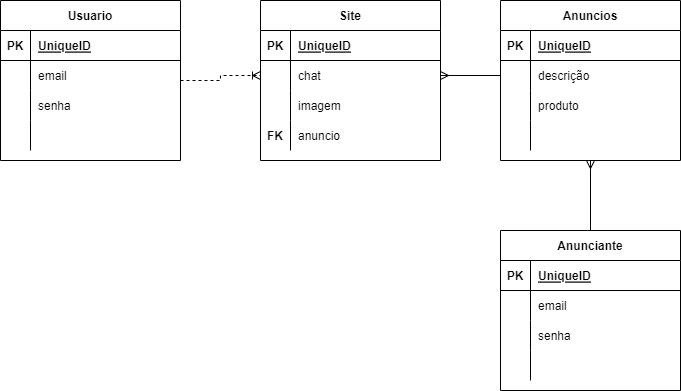

The diagram above was exported from draw.io. Its source (the exported page's mxGraphModel, read from the mxfile embedded in the PNG):
<mxGraphModel dx="1381" dy="795" grid="1" gridSize="10" guides="1" tooltips="1" connect="1" arrows="1" fold="1" page="1" pageScale="1" pageWidth="827" pageHeight="1169" math="0" shadow="0">
  <root>
    <mxCell id="0" />
    <mxCell id="1" parent="0" />
    <mxCell id="L7ja5vBBbomN4SqDx7Hx-53" style="edgeStyle=orthogonalEdgeStyle;rounded=0;orthogonalLoop=1;jettySize=auto;html=1;entryX=0;entryY=0.5;entryDx=0;entryDy=0;dashed=1;endArrow=ERoneToMany;endFill=0;" edge="1" parent="1" source="L7ja5vBBbomN4SqDx7Hx-1" target="L7ja5vBBbomN4SqDx7Hx-18">
      <mxGeometry relative="1" as="geometry" />
    </mxCell>
    <mxCell id="L7ja5vBBbomN4SqDx7Hx-1" value="Usuario" style="shape=table;startSize=30;container=1;collapsible=1;childLayout=tableLayout;fixedRows=1;rowLines=0;fontStyle=1;align=center;resizeLast=1;" vertex="1" parent="1">
      <mxGeometry x="100" y="170" width="180" height="160" as="geometry" />
    </mxCell>
    <mxCell id="L7ja5vBBbomN4SqDx7Hx-2" value="" style="shape=tableRow;horizontal=0;startSize=0;swimlaneHead=0;swimlaneBody=0;fillColor=none;collapsible=0;dropTarget=0;points=[[0,0.5],[1,0.5]];portConstraint=eastwest;top=0;left=0;right=0;bottom=1;" vertex="1" parent="L7ja5vBBbomN4SqDx7Hx-1">
      <mxGeometry y="30" width="180" height="30" as="geometry" />
    </mxCell>
    <mxCell id="L7ja5vBBbomN4SqDx7Hx-3" value="PK" style="shape=partialRectangle;connectable=0;fillColor=none;top=0;left=0;bottom=0;right=0;fontStyle=1;overflow=hidden;" vertex="1" parent="L7ja5vBBbomN4SqDx7Hx-2">
      <mxGeometry width="30" height="30" as="geometry">
        <mxRectangle width="30" height="30" as="alternateBounds" />
      </mxGeometry>
    </mxCell>
    <mxCell id="L7ja5vBBbomN4SqDx7Hx-4" value="UniqueID" style="shape=partialRectangle;connectable=0;fillColor=none;top=0;left=0;bottom=0;right=0;align=left;spacingLeft=6;fontStyle=5;overflow=hidden;" vertex="1" parent="L7ja5vBBbomN4SqDx7Hx-2">
      <mxGeometry x="30" width="150" height="30" as="geometry">
        <mxRectangle width="150" height="30" as="alternateBounds" />
      </mxGeometry>
    </mxCell>
    <mxCell id="L7ja5vBBbomN4SqDx7Hx-5" value="" style="shape=tableRow;horizontal=0;startSize=0;swimlaneHead=0;swimlaneBody=0;fillColor=none;collapsible=0;dropTarget=0;points=[[0,0.5],[1,0.5]];portConstraint=eastwest;top=0;left=0;right=0;bottom=0;" vertex="1" parent="L7ja5vBBbomN4SqDx7Hx-1">
      <mxGeometry y="60" width="180" height="30" as="geometry" />
    </mxCell>
    <mxCell id="L7ja5vBBbomN4SqDx7Hx-6" value="" style="shape=partialRectangle;connectable=0;fillColor=none;top=0;left=0;bottom=0;right=0;editable=1;overflow=hidden;" vertex="1" parent="L7ja5vBBbomN4SqDx7Hx-5">
      <mxGeometry width="30" height="30" as="geometry">
        <mxRectangle width="30" height="30" as="alternateBounds" />
      </mxGeometry>
    </mxCell>
    <mxCell id="L7ja5vBBbomN4SqDx7Hx-7" value="email" style="shape=partialRectangle;connectable=0;fillColor=none;top=0;left=0;bottom=0;right=0;align=left;spacingLeft=6;overflow=hidden;" vertex="1" parent="L7ja5vBBbomN4SqDx7Hx-5">
      <mxGeometry x="30" width="150" height="30" as="geometry">
        <mxRectangle width="150" height="30" as="alternateBounds" />
      </mxGeometry>
    </mxCell>
    <mxCell id="L7ja5vBBbomN4SqDx7Hx-8" value="" style="shape=tableRow;horizontal=0;startSize=0;swimlaneHead=0;swimlaneBody=0;fillColor=none;collapsible=0;dropTarget=0;points=[[0,0.5],[1,0.5]];portConstraint=eastwest;top=0;left=0;right=0;bottom=0;" vertex="1" parent="L7ja5vBBbomN4SqDx7Hx-1">
      <mxGeometry y="90" width="180" height="30" as="geometry" />
    </mxCell>
    <mxCell id="L7ja5vBBbomN4SqDx7Hx-9" value="" style="shape=partialRectangle;connectable=0;fillColor=none;top=0;left=0;bottom=0;right=0;editable=1;overflow=hidden;" vertex="1" parent="L7ja5vBBbomN4SqDx7Hx-8">
      <mxGeometry width="30" height="30" as="geometry">
        <mxRectangle width="30" height="30" as="alternateBounds" />
      </mxGeometry>
    </mxCell>
    <mxCell id="L7ja5vBBbomN4SqDx7Hx-10" value="senha" style="shape=partialRectangle;connectable=0;fillColor=none;top=0;left=0;bottom=0;right=0;align=left;spacingLeft=6;overflow=hidden;" vertex="1" parent="L7ja5vBBbomN4SqDx7Hx-8">
      <mxGeometry x="30" width="150" height="30" as="geometry">
        <mxRectangle width="150" height="30" as="alternateBounds" />
      </mxGeometry>
    </mxCell>
    <mxCell id="L7ja5vBBbomN4SqDx7Hx-11" value="" style="shape=tableRow;horizontal=0;startSize=0;swimlaneHead=0;swimlaneBody=0;fillColor=none;collapsible=0;dropTarget=0;points=[[0,0.5],[1,0.5]];portConstraint=eastwest;top=0;left=0;right=0;bottom=0;" vertex="1" parent="L7ja5vBBbomN4SqDx7Hx-1">
      <mxGeometry y="120" width="180" height="30" as="geometry" />
    </mxCell>
    <mxCell id="L7ja5vBBbomN4SqDx7Hx-12" value="" style="shape=partialRectangle;connectable=0;fillColor=none;top=0;left=0;bottom=0;right=0;editable=1;overflow=hidden;" vertex="1" parent="L7ja5vBBbomN4SqDx7Hx-11">
      <mxGeometry width="30" height="30" as="geometry">
        <mxRectangle width="30" height="30" as="alternateBounds" />
      </mxGeometry>
    </mxCell>
    <mxCell id="L7ja5vBBbomN4SqDx7Hx-13" value="" style="shape=partialRectangle;connectable=0;fillColor=none;top=0;left=0;bottom=0;right=0;align=left;spacingLeft=6;overflow=hidden;" vertex="1" parent="L7ja5vBBbomN4SqDx7Hx-11">
      <mxGeometry x="30" width="150" height="30" as="geometry">
        <mxRectangle width="150" height="30" as="alternateBounds" />
      </mxGeometry>
    </mxCell>
    <mxCell id="L7ja5vBBbomN4SqDx7Hx-14" value="Site" style="shape=table;startSize=30;container=1;collapsible=1;childLayout=tableLayout;fixedRows=1;rowLines=0;fontStyle=1;align=center;resizeLast=1;" vertex="1" parent="1">
      <mxGeometry x="360" y="170" width="180" height="160" as="geometry" />
    </mxCell>
    <mxCell id="L7ja5vBBbomN4SqDx7Hx-15" value="" style="shape=tableRow;horizontal=0;startSize=0;swimlaneHead=0;swimlaneBody=0;fillColor=none;collapsible=0;dropTarget=0;points=[[0,0.5],[1,0.5]];portConstraint=eastwest;top=0;left=0;right=0;bottom=1;" vertex="1" parent="L7ja5vBBbomN4SqDx7Hx-14">
      <mxGeometry y="30" width="180" height="30" as="geometry" />
    </mxCell>
    <mxCell id="L7ja5vBBbomN4SqDx7Hx-16" value="PK" style="shape=partialRectangle;connectable=0;fillColor=none;top=0;left=0;bottom=0;right=0;fontStyle=1;overflow=hidden;" vertex="1" parent="L7ja5vBBbomN4SqDx7Hx-15">
      <mxGeometry width="30" height="30" as="geometry">
        <mxRectangle width="30" height="30" as="alternateBounds" />
      </mxGeometry>
    </mxCell>
    <mxCell id="L7ja5vBBbomN4SqDx7Hx-17" value="UniqueID" style="shape=partialRectangle;connectable=0;fillColor=none;top=0;left=0;bottom=0;right=0;align=left;spacingLeft=6;fontStyle=5;overflow=hidden;" vertex="1" parent="L7ja5vBBbomN4SqDx7Hx-15">
      <mxGeometry x="30" width="150" height="30" as="geometry">
        <mxRectangle width="150" height="30" as="alternateBounds" />
      </mxGeometry>
    </mxCell>
    <mxCell id="L7ja5vBBbomN4SqDx7Hx-18" value="" style="shape=tableRow;horizontal=0;startSize=0;swimlaneHead=0;swimlaneBody=0;fillColor=none;collapsible=0;dropTarget=0;points=[[0,0.5],[1,0.5]];portConstraint=eastwest;top=0;left=0;right=0;bottom=0;" vertex="1" parent="L7ja5vBBbomN4SqDx7Hx-14">
      <mxGeometry y="60" width="180" height="30" as="geometry" />
    </mxCell>
    <mxCell id="L7ja5vBBbomN4SqDx7Hx-19" value="" style="shape=partialRectangle;connectable=0;fillColor=none;top=0;left=0;bottom=0;right=0;editable=1;overflow=hidden;" vertex="1" parent="L7ja5vBBbomN4SqDx7Hx-18">
      <mxGeometry width="30" height="30" as="geometry">
        <mxRectangle width="30" height="30" as="alternateBounds" />
      </mxGeometry>
    </mxCell>
    <mxCell id="L7ja5vBBbomN4SqDx7Hx-20" value="chat" style="shape=partialRectangle;connectable=0;fillColor=none;top=0;left=0;bottom=0;right=0;align=left;spacingLeft=6;overflow=hidden;" vertex="1" parent="L7ja5vBBbomN4SqDx7Hx-18">
      <mxGeometry x="30" width="150" height="30" as="geometry">
        <mxRectangle width="150" height="30" as="alternateBounds" />
      </mxGeometry>
    </mxCell>
    <mxCell id="L7ja5vBBbomN4SqDx7Hx-21" value="" style="shape=tableRow;horizontal=0;startSize=0;swimlaneHead=0;swimlaneBody=0;fillColor=none;collapsible=0;dropTarget=0;points=[[0,0.5],[1,0.5]];portConstraint=eastwest;top=0;left=0;right=0;bottom=0;" vertex="1" parent="L7ja5vBBbomN4SqDx7Hx-14">
      <mxGeometry y="90" width="180" height="30" as="geometry" />
    </mxCell>
    <mxCell id="L7ja5vBBbomN4SqDx7Hx-22" value="" style="shape=partialRectangle;connectable=0;fillColor=none;top=0;left=0;bottom=0;right=0;editable=1;overflow=hidden;" vertex="1" parent="L7ja5vBBbomN4SqDx7Hx-21">
      <mxGeometry width="30" height="30" as="geometry">
        <mxRectangle width="30" height="30" as="alternateBounds" />
      </mxGeometry>
    </mxCell>
    <mxCell id="L7ja5vBBbomN4SqDx7Hx-23" value="imagem" style="shape=partialRectangle;connectable=0;fillColor=none;top=0;left=0;bottom=0;right=0;align=left;spacingLeft=6;overflow=hidden;" vertex="1" parent="L7ja5vBBbomN4SqDx7Hx-21">
      <mxGeometry x="30" width="150" height="30" as="geometry">
        <mxRectangle width="150" height="30" as="alternateBounds" />
      </mxGeometry>
    </mxCell>
    <mxCell id="L7ja5vBBbomN4SqDx7Hx-24" value="" style="shape=tableRow;horizontal=0;startSize=0;swimlaneHead=0;swimlaneBody=0;fillColor=none;collapsible=0;dropTarget=0;points=[[0,0.5],[1,0.5]];portConstraint=eastwest;top=0;left=0;right=0;bottom=0;" vertex="1" parent="L7ja5vBBbomN4SqDx7Hx-14">
      <mxGeometry y="120" width="180" height="30" as="geometry" />
    </mxCell>
    <mxCell id="L7ja5vBBbomN4SqDx7Hx-25" value="" style="shape=partialRectangle;connectable=0;fillColor=none;top=0;left=0;bottom=0;right=0;editable=1;overflow=hidden;" vertex="1" parent="L7ja5vBBbomN4SqDx7Hx-24">
      <mxGeometry width="30" height="30" as="geometry">
        <mxRectangle width="30" height="30" as="alternateBounds" />
      </mxGeometry>
    </mxCell>
    <mxCell id="L7ja5vBBbomN4SqDx7Hx-26" value="anuncio" style="shape=partialRectangle;connectable=0;fillColor=none;top=0;left=0;bottom=0;right=0;align=left;spacingLeft=6;overflow=hidden;" vertex="1" parent="L7ja5vBBbomN4SqDx7Hx-24">
      <mxGeometry x="30" width="150" height="30" as="geometry">
        <mxRectangle width="150" height="30" as="alternateBounds" />
      </mxGeometry>
    </mxCell>
    <mxCell id="L7ja5vBBbomN4SqDx7Hx-27" value="Anuncios" style="shape=table;startSize=30;container=1;collapsible=1;childLayout=tableLayout;fixedRows=1;rowLines=0;fontStyle=1;align=center;resizeLast=1;" vertex="1" parent="1">
      <mxGeometry x="600" y="170" width="180" height="160" as="geometry" />
    </mxCell>
    <mxCell id="L7ja5vBBbomN4SqDx7Hx-28" value="" style="shape=tableRow;horizontal=0;startSize=0;swimlaneHead=0;swimlaneBody=0;fillColor=none;collapsible=0;dropTarget=0;points=[[0,0.5],[1,0.5]];portConstraint=eastwest;top=0;left=0;right=0;bottom=1;" vertex="1" parent="L7ja5vBBbomN4SqDx7Hx-27">
      <mxGeometry y="30" width="180" height="30" as="geometry" />
    </mxCell>
    <mxCell id="L7ja5vBBbomN4SqDx7Hx-29" value="PK" style="shape=partialRectangle;connectable=0;fillColor=none;top=0;left=0;bottom=0;right=0;fontStyle=1;overflow=hidden;" vertex="1" parent="L7ja5vBBbomN4SqDx7Hx-28">
      <mxGeometry width="30" height="30" as="geometry">
        <mxRectangle width="30" height="30" as="alternateBounds" />
      </mxGeometry>
    </mxCell>
    <mxCell id="L7ja5vBBbomN4SqDx7Hx-30" value="UniqueID" style="shape=partialRectangle;connectable=0;fillColor=none;top=0;left=0;bottom=0;right=0;align=left;spacingLeft=6;fontStyle=5;overflow=hidden;" vertex="1" parent="L7ja5vBBbomN4SqDx7Hx-28">
      <mxGeometry x="30" width="150" height="30" as="geometry">
        <mxRectangle width="150" height="30" as="alternateBounds" />
      </mxGeometry>
    </mxCell>
    <mxCell id="L7ja5vBBbomN4SqDx7Hx-31" value="" style="shape=tableRow;horizontal=0;startSize=0;swimlaneHead=0;swimlaneBody=0;fillColor=none;collapsible=0;dropTarget=0;points=[[0,0.5],[1,0.5]];portConstraint=eastwest;top=0;left=0;right=0;bottom=0;" vertex="1" parent="L7ja5vBBbomN4SqDx7Hx-27">
      <mxGeometry y="60" width="180" height="30" as="geometry" />
    </mxCell>
    <mxCell id="L7ja5vBBbomN4SqDx7Hx-32" value="" style="shape=partialRectangle;connectable=0;fillColor=none;top=0;left=0;bottom=0;right=0;editable=1;overflow=hidden;" vertex="1" parent="L7ja5vBBbomN4SqDx7Hx-31">
      <mxGeometry width="30" height="30" as="geometry">
        <mxRectangle width="30" height="30" as="alternateBounds" />
      </mxGeometry>
    </mxCell>
    <mxCell id="L7ja5vBBbomN4SqDx7Hx-33" value="descrição" style="shape=partialRectangle;connectable=0;fillColor=none;top=0;left=0;bottom=0;right=0;align=left;spacingLeft=6;overflow=hidden;" vertex="1" parent="L7ja5vBBbomN4SqDx7Hx-31">
      <mxGeometry x="30" width="150" height="30" as="geometry">
        <mxRectangle width="150" height="30" as="alternateBounds" />
      </mxGeometry>
    </mxCell>
    <mxCell id="L7ja5vBBbomN4SqDx7Hx-34" value="" style="shape=tableRow;horizontal=0;startSize=0;swimlaneHead=0;swimlaneBody=0;fillColor=none;collapsible=0;dropTarget=0;points=[[0,0.5],[1,0.5]];portConstraint=eastwest;top=0;left=0;right=0;bottom=0;" vertex="1" parent="L7ja5vBBbomN4SqDx7Hx-27">
      <mxGeometry y="90" width="180" height="30" as="geometry" />
    </mxCell>
    <mxCell id="L7ja5vBBbomN4SqDx7Hx-35" value="" style="shape=partialRectangle;connectable=0;fillColor=none;top=0;left=0;bottom=0;right=0;editable=1;overflow=hidden;" vertex="1" parent="L7ja5vBBbomN4SqDx7Hx-34">
      <mxGeometry width="30" height="30" as="geometry">
        <mxRectangle width="30" height="30" as="alternateBounds" />
      </mxGeometry>
    </mxCell>
    <mxCell id="L7ja5vBBbomN4SqDx7Hx-36" value="produto" style="shape=partialRectangle;connectable=0;fillColor=none;top=0;left=0;bottom=0;right=0;align=left;spacingLeft=6;overflow=hidden;" vertex="1" parent="L7ja5vBBbomN4SqDx7Hx-34">
      <mxGeometry x="30" width="150" height="30" as="geometry">
        <mxRectangle width="150" height="30" as="alternateBounds" />
      </mxGeometry>
    </mxCell>
    <mxCell id="L7ja5vBBbomN4SqDx7Hx-37" value="" style="shape=tableRow;horizontal=0;startSize=0;swimlaneHead=0;swimlaneBody=0;fillColor=none;collapsible=0;dropTarget=0;points=[[0,0.5],[1,0.5]];portConstraint=eastwest;top=0;left=0;right=0;bottom=0;" vertex="1" parent="L7ja5vBBbomN4SqDx7Hx-27">
      <mxGeometry y="120" width="180" height="30" as="geometry" />
    </mxCell>
    <mxCell id="L7ja5vBBbomN4SqDx7Hx-38" value="" style="shape=partialRectangle;connectable=0;fillColor=none;top=0;left=0;bottom=0;right=0;editable=1;overflow=hidden;" vertex="1" parent="L7ja5vBBbomN4SqDx7Hx-37">
      <mxGeometry width="30" height="30" as="geometry">
        <mxRectangle width="30" height="30" as="alternateBounds" />
      </mxGeometry>
    </mxCell>
    <mxCell id="L7ja5vBBbomN4SqDx7Hx-39" value="" style="shape=partialRectangle;connectable=0;fillColor=none;top=0;left=0;bottom=0;right=0;align=left;spacingLeft=6;overflow=hidden;" vertex="1" parent="L7ja5vBBbomN4SqDx7Hx-37">
      <mxGeometry x="30" width="150" height="30" as="geometry">
        <mxRectangle width="150" height="30" as="alternateBounds" />
      </mxGeometry>
    </mxCell>
    <mxCell id="L7ja5vBBbomN4SqDx7Hx-55" style="edgeStyle=orthogonalEdgeStyle;rounded=0;orthogonalLoop=1;jettySize=auto;html=1;entryX=0.5;entryY=1;entryDx=0;entryDy=0;endArrow=ERmany;endFill=0;" edge="1" parent="1" source="L7ja5vBBbomN4SqDx7Hx-40" target="L7ja5vBBbomN4SqDx7Hx-27">
      <mxGeometry relative="1" as="geometry" />
    </mxCell>
    <mxCell id="L7ja5vBBbomN4SqDx7Hx-40" value="Anunciante" style="shape=table;startSize=30;container=1;collapsible=1;childLayout=tableLayout;fixedRows=1;rowLines=0;fontStyle=1;align=center;resizeLast=1;" vertex="1" parent="1">
      <mxGeometry x="600" y="400" width="180" height="160" as="geometry" />
    </mxCell>
    <mxCell id="L7ja5vBBbomN4SqDx7Hx-41" value="" style="shape=tableRow;horizontal=0;startSize=0;swimlaneHead=0;swimlaneBody=0;fillColor=none;collapsible=0;dropTarget=0;points=[[0,0.5],[1,0.5]];portConstraint=eastwest;top=0;left=0;right=0;bottom=1;" vertex="1" parent="L7ja5vBBbomN4SqDx7Hx-40">
      <mxGeometry y="30" width="180" height="30" as="geometry" />
    </mxCell>
    <mxCell id="L7ja5vBBbomN4SqDx7Hx-42" value="PK" style="shape=partialRectangle;connectable=0;fillColor=none;top=0;left=0;bottom=0;right=0;fontStyle=1;overflow=hidden;" vertex="1" parent="L7ja5vBBbomN4SqDx7Hx-41">
      <mxGeometry width="30" height="30" as="geometry">
        <mxRectangle width="30" height="30" as="alternateBounds" />
      </mxGeometry>
    </mxCell>
    <mxCell id="L7ja5vBBbomN4SqDx7Hx-43" value="UniqueID" style="shape=partialRectangle;connectable=0;fillColor=none;top=0;left=0;bottom=0;right=0;align=left;spacingLeft=6;fontStyle=5;overflow=hidden;" vertex="1" parent="L7ja5vBBbomN4SqDx7Hx-41">
      <mxGeometry x="30" width="150" height="30" as="geometry">
        <mxRectangle width="150" height="30" as="alternateBounds" />
      </mxGeometry>
    </mxCell>
    <mxCell id="L7ja5vBBbomN4SqDx7Hx-44" value="" style="shape=tableRow;horizontal=0;startSize=0;swimlaneHead=0;swimlaneBody=0;fillColor=none;collapsible=0;dropTarget=0;points=[[0,0.5],[1,0.5]];portConstraint=eastwest;top=0;left=0;right=0;bottom=0;" vertex="1" parent="L7ja5vBBbomN4SqDx7Hx-40">
      <mxGeometry y="60" width="180" height="30" as="geometry" />
    </mxCell>
    <mxCell id="L7ja5vBBbomN4SqDx7Hx-45" value="" style="shape=partialRectangle;connectable=0;fillColor=none;top=0;left=0;bottom=0;right=0;editable=1;overflow=hidden;" vertex="1" parent="L7ja5vBBbomN4SqDx7Hx-44">
      <mxGeometry width="30" height="30" as="geometry">
        <mxRectangle width="30" height="30" as="alternateBounds" />
      </mxGeometry>
    </mxCell>
    <mxCell id="L7ja5vBBbomN4SqDx7Hx-46" value="email" style="shape=partialRectangle;connectable=0;fillColor=none;top=0;left=0;bottom=0;right=0;align=left;spacingLeft=6;overflow=hidden;" vertex="1" parent="L7ja5vBBbomN4SqDx7Hx-44">
      <mxGeometry x="30" width="150" height="30" as="geometry">
        <mxRectangle width="150" height="30" as="alternateBounds" />
      </mxGeometry>
    </mxCell>
    <mxCell id="L7ja5vBBbomN4SqDx7Hx-47" value="" style="shape=tableRow;horizontal=0;startSize=0;swimlaneHead=0;swimlaneBody=0;fillColor=none;collapsible=0;dropTarget=0;points=[[0,0.5],[1,0.5]];portConstraint=eastwest;top=0;left=0;right=0;bottom=0;" vertex="1" parent="L7ja5vBBbomN4SqDx7Hx-40">
      <mxGeometry y="90" width="180" height="30" as="geometry" />
    </mxCell>
    <mxCell id="L7ja5vBBbomN4SqDx7Hx-48" value="" style="shape=partialRectangle;connectable=0;fillColor=none;top=0;left=0;bottom=0;right=0;editable=1;overflow=hidden;" vertex="1" parent="L7ja5vBBbomN4SqDx7Hx-47">
      <mxGeometry width="30" height="30" as="geometry">
        <mxRectangle width="30" height="30" as="alternateBounds" />
      </mxGeometry>
    </mxCell>
    <mxCell id="L7ja5vBBbomN4SqDx7Hx-49" value="senha" style="shape=partialRectangle;connectable=0;fillColor=none;top=0;left=0;bottom=0;right=0;align=left;spacingLeft=6;overflow=hidden;" vertex="1" parent="L7ja5vBBbomN4SqDx7Hx-47">
      <mxGeometry x="30" width="150" height="30" as="geometry">
        <mxRectangle width="150" height="30" as="alternateBounds" />
      </mxGeometry>
    </mxCell>
    <mxCell id="L7ja5vBBbomN4SqDx7Hx-50" value="" style="shape=tableRow;horizontal=0;startSize=0;swimlaneHead=0;swimlaneBody=0;fillColor=none;collapsible=0;dropTarget=0;points=[[0,0.5],[1,0.5]];portConstraint=eastwest;top=0;left=0;right=0;bottom=0;" vertex="1" parent="L7ja5vBBbomN4SqDx7Hx-40">
      <mxGeometry y="120" width="180" height="30" as="geometry" />
    </mxCell>
    <mxCell id="L7ja5vBBbomN4SqDx7Hx-51" value="" style="shape=partialRectangle;connectable=0;fillColor=none;top=0;left=0;bottom=0;right=0;editable=1;overflow=hidden;" vertex="1" parent="L7ja5vBBbomN4SqDx7Hx-50">
      <mxGeometry width="30" height="30" as="geometry">
        <mxRectangle width="30" height="30" as="alternateBounds" />
      </mxGeometry>
    </mxCell>
    <mxCell id="L7ja5vBBbomN4SqDx7Hx-52" value="" style="shape=partialRectangle;connectable=0;fillColor=none;top=0;left=0;bottom=0;right=0;align=left;spacingLeft=6;overflow=hidden;" vertex="1" parent="L7ja5vBBbomN4SqDx7Hx-50">
      <mxGeometry x="30" width="150" height="30" as="geometry">
        <mxRectangle width="150" height="30" as="alternateBounds" />
      </mxGeometry>
    </mxCell>
    <mxCell id="L7ja5vBBbomN4SqDx7Hx-54" style="edgeStyle=orthogonalEdgeStyle;rounded=0;orthogonalLoop=1;jettySize=auto;html=1;endArrow=ERmany;endFill=0;" edge="1" parent="1" source="L7ja5vBBbomN4SqDx7Hx-31" target="L7ja5vBBbomN4SqDx7Hx-18">
      <mxGeometry relative="1" as="geometry" />
    </mxCell>
    <mxCell id="L7ja5vBBbomN4SqDx7Hx-69" value="FK" style="shape=partialRectangle;connectable=0;fillColor=none;top=0;left=0;bottom=0;right=0;fontStyle=1;overflow=hidden;" vertex="1" parent="1">
      <mxGeometry x="360" y="290" width="30" height="30" as="geometry">
        <mxRectangle width="30" height="30" as="alternateBounds" />
      </mxGeometry>
    </mxCell>
  </root>
</mxGraphModel>